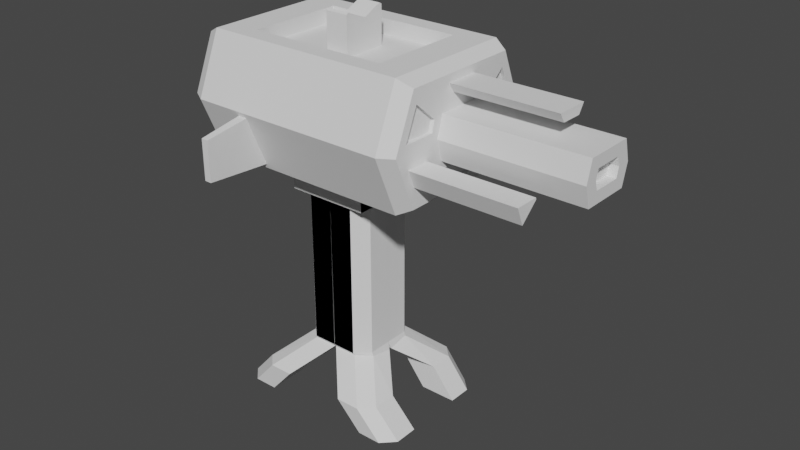 # Source: Turret.blend  (saved by Blender 3.1.7; exported with 4.5.12 LTS)
import bpy
from mathutils import Matrix  # noqa: F401  (used for matrix-valued properties, if any)

bpy.ops.wm.read_factory_settings(use_empty=True)
scene = bpy.context.scene
scene.name = 'Scene'

# ---- collections
col_collection = bpy.data.collections.new('Collection'); scene.collection.children.link(col_collection)

# ---- world
world_world = bpy.data.worlds.new('World'); scene.world = world_world
world_world.use_nodes = True; world_world.node_tree.nodes.clear()
_N = world_world.node_tree.nodes; _L = world_world.node_tree.links
n0 = _N.new('ShaderNodeOutputWorld'); n0.name = 'World Output'; n0.location = (300, 300)
n1 = _N.new('ShaderNodeBackground'); n1.name = 'Background'; n1.location = (10, 300)
n1.inputs[0].default_value = (0.05088, 0.05088, 0.05088, 1.0)
_L.new(n1.outputs[0], n0.inputs[0])
n0.is_active_output = True
world_world.color = (0.05088, 0.05088, 0.05088)
world_world.use_sun_shadow = False
world_world.sun_shadow_jitter_overblur = 0.0

# ---- meshes
me_cube_001 = bpy.data.meshes.new('Cube.001')
me_cube_001.from_pydata([(1.0, -0.6453, -0.278), (1.0, -0.1579, 0.5999), (1.0, 0.6451, -0.2781), (1.0, 0.1579, 0.5999), (1.0, 0.6521, -0.2498), (1.0, -0.6523, -0.25), (1.0, 1.011, -0.2498), (1.0, 0.9028, -0.5424), (1.0, -0.9027, -0.542), (1.0, 0.2468, 0.753), (1.0, -0.2468, 0.753), (1.0, -1.011, -0.25), (2.201, 0.2555, 2.842e-14), (2.201, -0.4567, 2.842e-14), (2.201, 0.2164, -0.1576), (2.201, -0.2164, -0.1576), (2.201, 0.2164, 0.1576), (2.201, -0.2164, 0.1576), (1.0, -0.5591, 0.1308), (1.0, -0.3164, -0.4837), (1.0, 0.5143, 0.311), (1.0, -0.5143, 0.311), (1.0, 0.5591, 0.1308), (1.0, 0.3164, -0.4837), (1.902, -1.011, -0.25), (1.902, -0.9027, -0.542), (1.902, -0.6523, -0.25), (1.902, -0.6453, -0.278), (1.902, 0.2468, 0.753), (1.902, -0.2468, 0.753), (1.902, 0.1579, 0.5999), (1.902, -0.1579, 0.5999), (1.902, 1.011, -0.2498), (1.902, 0.9028, -0.5424), (1.902, 0.6521, -0.2498), (1.902, 0.6451, -0.2781), (-0.9491, -0.867, -0.9242), (-0.9242, -0.8843, -0.9491), (-0.5992, -0.7258, 1.0), (-1.0, -0.9118, 0.8734), (-0.9491, 0.867, -0.9242), (-0.9242, 0.8843, -0.9491), (-1.0, 0.9118, 0.8734), (-0.5992, 0.7258, 1.0), (-1.0, -1.235, 0.0), (-0.4761, -1.339, -0.08162), (-1.0, 1.235, 0.0), (-0.4761, 1.339, -0.08162), (1.0, -1.053, 0.1308), (0.8793, -1.37, 0.0), (1.0, -0.5914, -0.7484), (0.8793, -1.0, -1.0), (1.0, 0.8625, 0.6463), (0.6051, 0.7258, 1.0), (0.6051, -0.7258, 1.0), (1.0, -0.8625, 0.6463), (0.8793, 1.37, 0.0), (1.0, 1.053, 0.1308), (1.0, 0.5914, -0.7484), (0.8793, 1.0, -1.0), (1.0, -0.3691, -0.3528), (1.0, 0.3691, -0.3528), (1.0, 0.3691, 0.3528), (1.0, 0.4567, 2.842e-14), (1.0, -0.3691, 0.3528), (1.0, -0.4567, 2.842e-14), (1.0, 0.9159, -0.8793), (1.0, -0.9159, -0.8793), (1.0, 0.9159, 0.8793), (1.0, 1.241, 0.0), (1.0, -1.241, 0.0), (1.0, -0.9159, 0.8793), (0.9663, -0.3164, -0.4837), (0.9663, 0.3164, -0.4837), (0.9663, 0.5143, 0.311), (0.9663, 0.5591, 0.1308), (0.9663, -0.5143, 0.311), (0.9663, -0.5591, 0.1308), (0.9663, 0.5914, -0.7484), (0.9663, -0.5914, -0.7484), (0.9663, 0.8625, 0.6463), (0.9663, 1.053, 0.1308), (0.9663, -1.053, 0.1308), (0.9663, -0.8625, 0.6463), (-0.3944, -1.339, -0.08162), (0.002952, -0.7258, 1.0), (-0.3944, -1.03, -0.9184), (-0.3944, 1.03, -0.9184), (-0.3944, 1.339, -0.08162), (0.002952, 0.7258, 1.0), (-0.8734, -1.0, 1.0), (-0.8734, 1.0, 1.0), (0.8793, 1.0, 1.0), (0.8793, -1.0, 1.0), (0.002952, -1.0, 1.0), (0.002952, 1.0, 1.0), (0.002952, 0.7258, 0.7502), (0.002952, -0.7258, 0.7502), (-0.09616, -0.3352, 0.7502), (-0.09616, 0.3352, 0.7502), (0.1021, 0.3352, 0.7502), (0.1021, -0.3352, 0.7502), (-0.5992, -0.7258, 0.7502), (-0.5992, 0.7258, 0.7502), (0.6051, 0.7258, 0.7502), (0.6051, -0.7258, 0.7502), (0.002952, -0.3352, 0.7502), (0.002952, 0.3352, 0.7502), (1.0, 0.0, -0.3528), (1.0, 0.0, 0.3528), (2.201, 0.0, -0.1576), (2.201, 0.0, 0.1576), (1.0, 0.0, 0.753), (1.0, 0.0, 0.5999), (1.902, 0.0, 0.753), (1.902, 0.0, 0.5999), (-0.9242, 0.0, -0.9491), (-0.9491, -5.96e-08, -0.9242), (-0.8734, 0.0, 1.0), (-1.0, 5.96e-08, 0.8734), (-1.0, 0.0, 0.0), (0.8793, 0.0, -1.0), (1.0, 0.0, -0.8793), (0.8793, 0.0, 1.0), (1.0, 0.0, 0.8793), (1.0, 0.0, -0.4837), (1.0, 0.0, -0.7484), (0.9663, 0.0, -0.4837), (0.9663, 0.0, -0.7484), (0.002952, 0.0, -1.0), (-0.5992, 0.0, 1.0), (0.6051, 0.0, 1.0), (-0.5992, 0.0, 0.7502), (0.6051, 0.0, 0.7502), (-0.09616, 0.0, 0.7502), (0.1021, 0.0, 0.7502), (0.002952, 0.3352, 1.382), (0.002952, 0.2939, 1.407), (0.002952, -0.3352, 1.382), (0.002952, -0.2939, 1.407), (-0.09616, -0.3352, 1.382), (-0.09616, -0.2939, 1.407), (-0.09616, 0.2939, 1.407), (-0.09616, 0.3352, 1.382), (0.1021, 0.3352, 1.382), (0.1021, 0.2939, 1.407), (0.1021, -0.2939, 1.407), (0.1021, -0.3352, 1.382), (0.002952, 0.01811, 1.262), (0.002952, -0.01811, 1.262), (-0.09616, -0.01811, 1.262), (-0.09616, 0.01811, 1.262), (-0.09616, 0.0, 1.232), (0.1021, 0.01811, 1.262), (0.1021, -0.01811, 1.262), (0.1021, 0.0, 1.232), (-1.0, 0.9118, -0.8734), (-0.4761, 1.03, -0.9184), (-0.8734, 0.0, -1.0), (-0.4761, -1.03, -0.9184), (-1.0, -0.9118, -0.8734), (-1.0, -5.96e-08, -0.8734), (-1.037, 0.0, -1.382), (-1.062, -5.96e-08, -1.357), (-1.062, 0.867, -1.357), (-1.037, 0.8843, -1.382), (-1.037, -0.8843, -1.382), (-1.062, -0.867, -1.357), (-1.279, -2.767e-09, -1.649), (-1.291, -3.142e-08, -1.637), (-1.291, 0.4169, -1.637), (-1.279, 0.4252, -1.649), (-1.279, -0.4252, -1.649), (-1.291, -0.4169, -1.637), (-0.8734, 1.37, 0.0), (-0.8734, 1.0, -1.0), (-0.8734, -1.0, -1.0), (-0.8734, -1.37, 0.0), (0.002952, 1.37, 0.0), (0.002952, -1.37, 0.0), (0.002952, -1.0, -1.0), (0.002952, 1.0, -1.0), (-0.4667, 1.938, -0.1502), (-0.4667, 1.919, -0.8498), (-0.4037, 1.938, -0.1502), (-0.4037, 1.919, -0.8498), (-0.4667, -1.988, -0.8567), (-0.4635, -1.993, -0.1936), (-0.4037, -1.993, -0.1947), (-0.4069, -1.988, -0.8578), (2.201, 0.4567, 2.842e-14), (2.201, 0.3691, -0.3528), (2.201, 0.0, -0.3528), (2.201, 0.0, 0.3528), (2.201, -0.3691, 0.3528), (2.201, -0.2555, 2.842e-14), (2.201, -0.3691, -0.3528), (2.201, 0.3691, 0.3528), (2.125, 0.0, 2.842e-14), (2.125, -0.2555, 2.842e-14), (2.125, 0.2555, 2.842e-14), (2.125, 0.0, -0.1576), (2.125, 0.0, 0.1576), (2.125, 0.2164, -0.1576), (2.125, -0.2164, 0.1576), (2.125, -0.2164, -0.1576), (2.125, 0.2164, 0.1576)], [], [(1, 10, 71, 64), (108, 61, 191, 192), (120, 119, 42, 46), (125, 19, 72, 127), (4, 6, 69, 63), (52, 20, 74, 80), (65, 60, 196, 13), (126, 58, 78, 128), (112, 9, 68, 124), (113, 3, 30, 115), (0, 8, 67, 60), (8, 0, 27, 25), (2, 7, 33, 35), (9, 3, 62, 68), (11, 5, 65, 70), (110, 14, 203, 201), (195, 15, 205, 199), (63, 62, 197, 190), (109, 64, 194, 193), (61, 63, 190, 191), (64, 65, 13, 194), (179, 94, 90, 177), (5, 0, 60, 65), (129, 121, 51, 180), (84, 45, 187, 188), (178, 95, 92, 56), (113, 1, 64, 109), (6, 7, 66, 69), (89, 43, 103, 96), (181, 178, 56, 59), (2, 4, 63, 61), (7, 2, 61, 66), (34, 35, 33, 32), (115, 30, 28, 114), (27, 26, 24, 25), (7, 6, 32, 33), (5, 11, 24, 26), (10, 1, 31, 29), (4, 2, 35, 34), (11, 8, 25, 24), (3, 9, 28, 30), (6, 4, 34, 32), (0, 5, 26, 27), (112, 10, 29, 114), (41, 116, 162, 165), (177, 90, 39, 44), (118, 91, 42, 119), (174, 175, 156, 46), (176, 177, 44, 160), (91, 174, 46, 42), (161, 120, 46, 156), (69, 66, 59, 56), (121, 59, 66, 122), (123, 93, 71, 124), (49, 51, 67, 70), (68, 69, 56, 92), (93, 49, 70, 71), (8, 11, 70, 67), (125, 23, 61, 108), (22, 20, 62, 63), (21, 18, 65, 64), (126, 50, 67, 122), (52, 57, 69, 68), (48, 55, 71, 70), (18, 48, 70, 65), (55, 21, 64, 71), (23, 58, 66, 61), (50, 19, 60, 67), (20, 52, 68, 62), (57, 22, 63, 69), (127, 72, 79, 128), (77, 76, 83, 82), (74, 75, 81, 80), (21, 55, 83, 76), (57, 52, 80, 81), (22, 57, 81, 75), (20, 22, 75, 74), (58, 23, 73, 78), (55, 48, 82, 83), (18, 21, 76, 77), (19, 50, 79, 72), (48, 18, 77, 82), (88, 87, 185, 184), (130, 38, 102, 132), (174, 91, 95, 178), (51, 49, 179, 180), (158, 129, 180, 176), (49, 93, 94, 179), (130, 43, 91, 118), (131, 54, 93, 123), (85, 38, 90, 94), (89, 53, 92, 95), (54, 85, 94, 93), (43, 89, 95, 91), (135, 100, 144, 145, 153, 155), (137, 142, 151, 148), (53, 89, 96, 104), (131, 53, 104, 133), (85, 54, 105, 97), (38, 85, 97, 102), (134, 99, 103, 132), (135, 101, 105, 133), (106, 98, 102, 97), (107, 100, 104, 96), (101, 106, 97, 105), (99, 107, 96, 103), (98, 106, 138, 140), (106, 101, 147, 138), (134, 98, 140, 141, 150, 152), (99, 134, 152, 151, 142, 143), (154, 149, 139, 146), (101, 135, 155, 154, 146, 147), (100, 107, 136, 144), (107, 99, 143, 136), (100, 135, 133, 104), (98, 134, 132, 102), (54, 131, 133, 105), (53, 131, 123, 92), (38, 130, 118, 90), (175, 181, 129, 158), (43, 130, 132, 103), (73, 127, 128, 78), (58, 126, 122, 66), (19, 125, 108, 60), (92, 123, 124, 68), (51, 121, 122, 67), (160, 44, 120, 161), (90, 118, 119, 39), (116, 37, 166, 162), (9, 112, 114, 28), (31, 115, 114, 29), (3, 113, 109, 62), (181, 59, 121, 129), (62, 109, 193, 197), (17, 195, 199, 204), (16, 111, 202, 206), (1, 113, 115, 31), (10, 112, 124, 71), (50, 126, 128, 79), (23, 125, 127, 73), (44, 39, 119, 120), (60, 108, 192, 196), (139, 141, 140, 138), (137, 145, 144, 136), (146, 139, 138, 147), (142, 137, 136, 143), (149, 150, 141, 139), (150, 151, 152), (153, 154, 155), (149, 154, 153, 148), (150, 149, 148, 151), (145, 137, 148, 153), (41, 40, 156, 175), (37, 116, 158, 176), (36, 37, 176, 160), (40, 117, 161, 156), (116, 41, 175, 158), (117, 36, 160, 161), (163, 164, 170, 169), (167, 163, 169, 173), (37, 36, 167, 166), (40, 41, 165, 164), (36, 117, 163, 167), (117, 40, 164, 163), (168, 172, 173, 169), (171, 168, 169, 170), (162, 166, 172, 168), (165, 162, 168, 171), (166, 167, 173, 172), (164, 165, 171, 170), (47, 157, 175, 174), (159, 45, 177, 176), (88, 47, 174, 178), (45, 84, 179, 177), (86, 159, 176, 180), (157, 87, 181, 175), (87, 88, 178, 181), (84, 86, 180, 179), (183, 182, 184, 185), (47, 88, 184, 182), (157, 47, 182, 183), (87, 157, 183, 185), (189, 188, 187, 186), (45, 159, 186, 187), (159, 86, 189, 186), (86, 84, 188, 189), (12, 14, 191, 190), (14, 110, 192, 191), (17, 111, 193, 194), (15, 195, 13, 196), (16, 12, 190, 197), (195, 17, 194, 13), (110, 15, 196, 192), (111, 16, 197, 193), (198, 202, 204, 199), (201, 198, 199, 205), (203, 200, 198, 201), (200, 206, 202, 198), (15, 110, 201, 205), (12, 16, 206, 200), (111, 17, 204, 202), (14, 12, 200, 203)])
_uv = me_cube_001.uv_layers.new(name='UVMap')
_uv.uv.foreach_set('vector', [0.575, 0.6617, 0.5941, 0.6794, 0.6099, 0.74, 0.5441, 0.6808, 0.4559, 0.625, 0.4559, 0.5692, 0.4559, 0.5692, 0.4559, 0.625, 0.5, 0.125, 0.6092, 0.125, 0.6092, 0.235, 0.5, 0.2377, 0.4395, 0.625, 0.4395, 0.6705, 0.4395, 0.6705, 0.4395, 0.625, 0.4688, 0.5462, 0.4688, 0.5193, 0.5, 0.5089, 0.5, 0.563, 0.5808, 0.5207, 0.5389, 0.5567, 0.5389, 0.5567, 0.5808, 0.5207, 0.5, 0.687, 0.4559, 0.6808, 0.4559, 0.6808, 0.5, 0.687, 0.4064, 0.625, 0.4064, 0.548, 0.4064, 0.548, 0.4064, 0.625, 0.5941, 0.625, 0.5941, 0.5706, 0.6099, 0.4983, 0.6099, 0.625, 0.575, 0.625, 0.575, 0.5883, 0.575, 0.5883, 0.575, 0.625, 0.4653, 0.7037, 0.4322, 0.7297, 0.3901, 0.7399, 0.4559, 0.6808, 0.4322, 0.7297, 0.4653, 0.7037, 0.4653, 0.7037, 0.4322, 0.7297, 0.4652, 0.5463, 0.4322, 0.5203, 0.4322, 0.5203, 0.4652, 0.5463, 0.5941, 0.5706, 0.575, 0.5883, 0.5441, 0.5692, 0.6099, 0.51, 0.4687, 0.7307, 0.4687, 0.7039, 0.5, 0.687, 0.5, 0.7411, 0.4803, 0.625, 0.4803, 0.5942, 0.4803, 0.5942, 0.4803, 0.625, 0.5, 0.6597, 0.4803, 0.6558, 0.4803, 0.6558, 0.5, 0.6597, 0.5, 0.563, 0.5441, 0.5692, 0.5441, 0.5692, 0.5, 0.563, 0.5441, 0.625, 0.5441, 0.6808, 0.5441, 0.6808, 0.5441, 0.625, 0.4559, 0.5692, 0.5, 0.563, 0.5, 0.563, 0.4559, 0.5692, 0.5441, 0.6808, 0.5, 0.687, 0.5, 0.687, 0.5441, 0.6808, 0.5, 0.8746, 0.625, 0.8746, 0.625, 0.9842, 0.5, 0.9842, 0.4687, 0.7039, 0.4653, 0.7037, 0.4559, 0.6808, 0.5, 0.687, 0.2504, 0.625, 0.3599, 0.625, 0.3599, 0.75, 0.2504, 0.75, 0.4898, 0.8855, 0.4898, 0.9733, 0.4898, 0.9733, 0.4898, 0.8855, 0.5, 0.3754, 0.625, 0.3754, 0.625, 0.4849, 0.5, 0.4849, 0.575, 0.625, 0.575, 0.6617, 0.5441, 0.6808, 0.5441, 0.625, 0.4688, 0.5193, 0.4322, 0.5203, 0.3901, 0.5098, 0.5, 0.5093, 0.7496, 0.5343, 0.8249, 0.5343, 0.8249, 0.5343, 0.7496, 0.5343, 0.375, 0.3754, 0.5, 0.3754, 0.5, 0.4849, 0.375, 0.4849, 0.4652, 0.5463, 0.4688, 0.5462, 0.5, 0.563, 0.4559, 0.5692, 0.4322, 0.5203, 0.4652, 0.5463, 0.4559, 0.5692, 0.3901, 0.5101, 0.4688, 0.5462, 0.4652, 0.5463, 0.4322, 0.5203, 0.4688, 0.5193, 0.575, 0.625, 0.575, 0.5883, 0.5941, 0.5706, 0.5941, 0.625, 0.4653, 0.7037, 0.4687, 0.7039, 0.4687, 0.7307, 0.4322, 0.7297, 0.4322, 0.5203, 0.4688, 0.5193, 0.4688, 0.5193, 0.4322, 0.5203, 0.4687, 0.7039, 0.4687, 0.7307, 0.4687, 0.7307, 0.4687, 0.7039, 0.5941, 0.6794, 0.575, 0.6617, 0.575, 0.6617, 0.5941, 0.6794, 0.4688, 0.5462, 0.4652, 0.5463, 0.4652, 0.5463, 0.4688, 0.5462, 0.4687, 0.7307, 0.4322, 0.7297, 0.4322, 0.7297, 0.4687, 0.7307, 0.575, 0.5883, 0.5941, 0.5706, 0.5941, 0.5706, 0.575, 0.5883, 0.4688, 0.5193, 0.4688, 0.5462, 0.4688, 0.5462, 0.4688, 0.5193, 0.4653, 0.7037, 0.4687, 0.7039, 0.4687, 0.7039, 0.4653, 0.7037, 0.5941, 0.625, 0.5941, 0.6794, 0.5941, 0.6794, 0.5941, 0.625, 0.1345, 0.5145, 0.1345, 0.625, 0.1345, 0.625, 0.1345, 0.5145, 0.5, 0.0, 0.625, 0.0, 0.6092, 0.01496, 0.5, 0.01232, 0.625, 0.125, 0.625, 0.25, 0.6092, 0.235, 0.6092, 0.125, 0.5, 0.2658, 0.375, 0.2658, 0.3908, 0.235, 0.5, 0.2377, 0.375, 0.0, 0.5, 0.0, 0.5, 0.01232, 0.3908, 0.01496, 0.625, 0.2658, 0.5, 0.2658, 0.5, 0.2377, 0.6092, 0.235, 0.3908, 0.125, 0.5, 0.125, 0.5, 0.2377, 0.3908, 0.235, 0.5, 0.5093, 0.3901, 0.5098, 0.375, 0.4849, 0.5, 0.4849, 0.3599, 0.625, 0.3599, 0.5, 0.3901, 0.5086, 0.3901, 0.625, 0.6401, 0.625, 0.6401, 0.75, 0.6099, 0.7517, 0.6099, 0.625, 0.5, 0.7651, 0.375, 0.7651, 0.3901, 0.7402, 0.5, 0.7407, 0.6099, 0.5102, 0.5, 0.5089, 0.5, 0.4849, 0.625, 0.4849, 0.625, 0.7651, 0.5, 0.7651, 0.5, 0.7411, 0.6099, 0.7398, 0.4322, 0.7297, 0.4687, 0.7307, 0.5, 0.7407, 0.3901, 0.7402, 0.4395, 0.625, 0.4395, 0.5795, 0.4559, 0.5692, 0.4559, 0.625, 0.5164, 0.5547, 0.5389, 0.5567, 0.5441, 0.5692, 0.5, 0.563, 0.5389, 0.6933, 0.5164, 0.6953, 0.5, 0.687, 0.5441, 0.6808, 0.4064, 0.625, 0.4064, 0.702, 0.3901, 0.7414, 0.3901, 0.625, 0.5808, 0.5207, 0.5164, 0.519, 0.5, 0.5089, 0.6099, 0.5102, 0.5164, 0.731, 0.5808, 0.7293, 0.6099, 0.7398, 0.5, 0.7411, 0.5164, 0.6953, 0.5164, 0.731, 0.5, 0.7411, 0.5, 0.687, 0.5808, 0.7293, 0.5389, 0.6933, 0.5441, 0.6808, 0.6099, 0.7398, 0.4395, 0.5795, 0.4064, 0.548, 0.3901, 0.5086, 0.4559, 0.5692, 0.4064, 0.702, 0.4395, 0.6705, 0.4559, 0.6808, 0.3901, 0.7414, 0.5389, 0.5567, 0.5808, 0.5207, 0.6099, 0.5102, 0.5441, 0.5692, 0.5164, 0.519, 0.5164, 0.5547, 0.5, 0.563, 0.5, 0.5089, 0.4395, 0.625, 0.4395, 0.6705, 0.4064, 0.702, 0.4064, 0.625, 0.5164, 0.6953, 0.5389, 0.6933, 0.5808, 0.7293, 0.5164, 0.731, 0.5389, 0.5567, 0.5164, 0.5547, 0.5164, 0.519, 0.5808, 0.5207, 0.5389, 0.6933, 0.5808, 0.7293, 0.5808, 0.7293, 0.5389, 0.6933, 0.5164, 0.519, 0.5808, 0.5207, 0.5808, 0.5207, 0.5164, 0.519, 0.5164, 0.5547, 0.5164, 0.519, 0.5164, 0.519, 0.5164, 0.5547, 0.5389, 0.5567, 0.5164, 0.5547, 0.5164, 0.5547, 0.5389, 0.5567, 0.4064, 0.548, 0.4395, 0.5795, 0.4395, 0.5795, 0.4064, 0.548, 0.5808, 0.7293, 0.5164, 0.731, 0.5164, 0.731, 0.5808, 0.7293, 0.5164, 0.6953, 0.5389, 0.6933, 0.5389, 0.6933, 0.5164, 0.6953, 0.4395, 0.6705, 0.4064, 0.702, 0.4064, 0.702, 0.4395, 0.6705, 0.5164, 0.731, 0.5164, 0.6953, 0.5164, 0.6953, 0.5164, 0.731, 0.4898, 0.3645, 0.3852, 0.3645, 0.3852, 0.3645, 0.4898, 0.3645, 0.8249, 0.625, 0.8249, 0.7157, 0.8249, 0.7157, 0.8249, 0.625, 0.5, 0.2658, 0.625, 0.2658, 0.625, 0.3754, 0.5, 0.3754, 0.375, 0.7651, 0.5, 0.7651, 0.5, 0.8746, 0.375, 0.8746, 0.1408, 0.625, 0.2504, 0.625, 0.2504, 0.75, 0.1408, 0.75, 0.5, 0.7651, 0.625, 0.7651, 0.625, 0.8746, 0.5, 0.8746, 0.8249, 0.625, 0.8249, 0.5343, 0.8592, 0.5, 0.8592, 0.625, 0.6744, 0.625, 0.6744, 0.7157, 0.6401, 0.75, 0.6401, 0.625, 0.7496, 0.7157, 0.8249, 0.7157, 0.8592, 0.75, 0.7496, 0.75, 0.7496, 0.5343, 0.6744, 0.5343, 0.6401, 0.5, 0.7496, 0.5, 0.6744, 0.7157, 0.7496, 0.7157, 0.7496, 0.75, 0.6401, 0.75, 0.8249, 0.5343, 0.7496, 0.5343, 0.7496, 0.5, 0.8592, 0.5, 0.7232, 0.625, 0.7232, 0.5831, 0.7232, 0.5831, 0.7232, 0.5883, 0.7232, 0.6227, 0.7232, 0.625, 0.7496, 0.5883, 0.7761, 0.5883, 0.7761, 0.6227, 0.7496, 0.6227, 0.6744, 0.5343, 0.7496, 0.5343, 0.7496, 0.5343, 0.6744, 0.5343, 0.6744, 0.625, 0.6744, 0.5343, 0.6744, 0.5343, 0.6744, 0.625, 0.7496, 0.7157, 0.6744, 0.7157, 0.6744, 0.7157, 0.7496, 0.7157, 0.8249, 0.7157, 0.7496, 0.7157, 0.7496, 0.7157, 0.8249, 0.7157, 0.7761, 0.625, 0.7761, 0.5831, 0.8249, 0.5343, 0.8249, 0.625, 0.7232, 0.625, 0.7232, 0.6669, 0.6744, 0.7157, 0.6744, 0.625, 0.7496, 0.6669, 0.7761, 0.6669, 0.8249, 0.7157, 0.7496, 0.7157, 0.7496, 0.5831, 0.7232, 0.5831, 0.6744, 0.5343, 0.7496, 0.5343, 0.7232, 0.6669, 0.7496, 0.6669, 0.7496, 0.7157, 0.6744, 0.7157, 0.7761, 0.5831, 0.7496, 0.5831, 0.7496, 0.5343, 0.8249, 0.5343, 0.7761, 0.6669, 0.7496, 0.6669, 0.7496, 0.6669, 0.7761, 0.6669, 0.7496, 0.6669, 0.7232, 0.6669, 0.7232, 0.6669, 0.7496, 0.6669, 0.7761, 0.625, 0.7761, 0.6669, 0.7761, 0.6669, 0.7761, 0.6617, 0.7761, 0.6273, 0.7761, 0.625, 0.7761, 0.5831, 0.7761, 0.625, 0.7761, 0.625, 0.7761, 0.6227, 0.7761, 0.5883, 0.7761, 0.5831, 0.7232, 0.6273, 0.7496, 0.6273, 0.7496, 0.6617, 0.7232, 0.6617, 0.7232, 0.6669, 0.7232, 0.625, 0.7232, 0.625, 0.7232, 0.6273, 0.7232, 0.6617, 0.7232, 0.6669, 0.7232, 0.5831, 0.7496, 0.5831, 0.7496, 0.5831, 0.7232, 0.5831, 0.7496, 0.5831, 0.7761, 0.5831, 0.7761, 0.5831, 0.7496, 0.5831, 0.7232, 0.5831, 0.7232, 0.625, 0.6744, 0.625, 0.6744, 0.5343, 0.7761, 0.6669, 0.7761, 0.625, 0.8249, 0.625, 0.8249, 0.7157, 0.6744, 0.7157, 0.6744, 0.625, 0.6744, 0.625, 0.6744, 0.7157, 0.6744, 0.5343, 0.6744, 0.625, 0.6401, 0.625, 0.6401, 0.5, 0.8249, 0.7157, 0.8249, 0.625, 0.8592, 0.625, 0.8592, 0.75, 0.1408, 0.5, 0.2504, 0.5, 0.2504, 0.625, 0.1408, 0.625, 0.8249, 0.5343, 0.8249, 0.625, 0.8249, 0.625, 0.8249, 0.5343, 0.4395, 0.5795, 0.4395, 0.625, 0.4064, 0.625, 0.4064, 0.548, 0.4064, 0.548, 0.4064, 0.625, 0.3901, 0.625, 0.3901, 0.5086, 0.4395, 0.6705, 0.4395, 0.625, 0.4559, 0.625, 0.4559, 0.6808, 0.6401, 0.5, 0.6401, 0.625, 0.6099, 0.625, 0.6099, 0.4983, 0.3599, 0.75, 0.3599, 0.625, 0.3901, 0.625, 0.3901, 0.7414, 0.3908, 0.01496, 0.5, 0.01232, 0.5, 0.125, 0.3908, 0.125, 0.625, 0.0, 0.625, 0.125, 0.6092, 0.125, 0.6092, 0.01496, 0.1345, 0.625, 0.1345, 0.7355, 0.1345, 0.7355, 0.1345, 0.625, 0.5941, 0.5706, 0.5941, 0.625, 0.5941, 0.625, 0.5941, 0.5706, 0.575, 0.6617, 0.575, 0.625, 0.5941, 0.625, 0.5941, 0.6794, 0.575, 0.5883, 0.575, 0.625, 0.5441, 0.625, 0.5441, 0.5692, 0.2504, 0.5, 0.3599, 0.5, 0.3599, 0.625, 0.2504, 0.625, 0.5441, 0.5692, 0.5441, 0.625, 0.5441, 0.625, 0.5441, 0.5692, 0.5197, 0.6558, 0.5, 0.6597, 0.5, 0.6597, 0.5197, 0.6558, 0.5197, 0.5942, 0.5197, 0.625, 0.5197, 0.625, 0.5197, 0.5942, 0.575, 0.6617, 0.575, 0.625, 0.575, 0.625, 0.575, 0.6617, 0.5941, 0.6794, 0.5941, 0.625, 0.6099, 0.625, 0.6099, 0.7517, 0.4064, 0.702, 0.4064, 0.625, 0.4064, 0.625, 0.4064, 0.702, 0.4395, 0.5795, 0.4395, 0.625, 0.4395, 0.625, 0.4395, 0.5795, 0.5, 0.01232, 0.6092, 0.01496, 0.6092, 0.125, 0.5, 0.125, 0.4559, 0.6808, 0.4559, 0.625, 0.4559, 0.625, 0.4559, 0.6808, 0.7496, 0.6617, 0.7761, 0.6617, 0.7761, 0.6669, 0.7496, 0.6669, 0.7496, 0.5883, 0.7232, 0.5883, 0.7232, 0.5831, 0.7496, 0.5831, 0.7232, 0.6617, 0.7496, 0.6617, 0.7496, 0.6669, 0.7232, 0.6669, 0.7761, 0.5883, 0.7496, 0.5883, 0.7496, 0.5831, 0.7761, 0.5831, 0.7496, 0.6273, 0.7761, 0.6273, 0.7761, 0.6617, 0.7496, 0.6617, 0.7761, 0.6273, 0.7761, 0.6237, 0.7761, 0.625, 0.7232, 0.6227, 0.7232, 0.6263, 0.7232, 0.625, 0.7496, 0.6273, 0.7232, 0.6273, 0.7232, 0.6227, 0.7496, 0.6227, 0.7761, 0.6273, 0.7496, 0.6273, 0.7496, 0.6227, 0.7761, 0.6227, 0.7232, 0.5883, 0.7496, 0.5883, 0.7496, 0.6227, 0.7232, 0.6227, 0.1345, 0.5145, 0.1314, 0.5166, 0.125, 0.511, 0.1408, 0.5, 0.1345, 0.7355, 0.1345, 0.625, 0.1408, 0.625, 0.1408, 0.75, 0.1314, 0.7334, 0.1345, 0.7355, 0.1408, 0.75, 0.125, 0.739, 0.1314, 0.5166, 0.1314, 0.625, 0.125, 0.625, 0.125, 0.511, 0.1345, 0.625, 0.1345, 0.5145, 0.1408, 0.5, 0.1408, 0.625, 0.1314, 0.625, 0.1314, 0.7334, 0.125, 0.739, 0.125, 0.625, 0.1314, 0.625, 0.1314, 0.5166, 0.1314, 0.5166, 0.1314, 0.625, 0.1314, 0.7334, 0.1314, 0.625, 0.1314, 0.625, 0.1314, 0.7334, 0.1345, 0.7355, 0.1314, 0.7334, 0.1314, 0.7334, 0.1345, 0.7355, 0.1314, 0.5166, 0.1345, 0.5145, 0.1345, 0.5145, 0.1314, 0.5166, 0.1314, 0.7334, 0.1314, 0.625, 0.1314, 0.625, 0.1314, 0.7334, 0.1314, 0.625, 0.1314, 0.5166, 0.1314, 0.5166, 0.1314, 0.625, 0.1345, 0.625, 0.1345, 0.7355, 0.1314, 0.7334, 0.1314, 0.625, 0.1345, 0.5145, 0.1345, 0.625, 0.1314, 0.625, 0.1314, 0.5166, 0.1345, 0.625, 0.1345, 0.7355, 0.1345, 0.7355, 0.1345, 0.625, 0.1345, 0.5145, 0.1345, 0.625, 0.1345, 0.625, 0.1345, 0.5145, 0.1345, 0.7355, 0.1314, 0.7334, 0.1314, 0.7334, 0.1345, 0.7355, 0.1314, 0.5166, 0.1345, 0.5145, 0.1345, 0.5145, 0.1314, 0.5166, 0.4898, 0.2767, 0.3852, 0.2767, 0.375, 0.2658, 0.5, 0.2658, 0.3852, 0.9733, 0.4898, 0.9733, 0.5, 0.9842, 0.375, 0.9842, 0.4898, 0.3645, 0.4898, 0.2767, 0.5, 0.2658, 0.5, 0.3754, 0.4898, 0.9733, 0.4898, 0.8855, 0.5, 0.8746, 0.5, 0.9842, 0.3852, 0.8855, 0.3852, 0.9733, 0.375, 0.9842, 0.375, 0.8746, 0.3852, 0.2767, 0.3852, 0.3645, 0.375, 0.3754, 0.375, 0.2658, 0.3852, 0.3645, 0.4898, 0.3645, 0.5, 0.3754, 0.375, 0.3754, 0.4898, 0.8855, 0.3852, 0.8855, 0.375, 0.8746, 0.5, 0.8746, 0.3852, 0.2767, 0.4898, 0.2767, 0.4898, 0.3645, 0.3852, 0.3645, 0.4898, 0.2767, 0.4898, 0.3645, 0.4898, 0.3645, 0.4898, 0.2767, 0.3852, 0.2767, 0.4898, 0.2767, 0.4898, 0.2767, 0.3852, 0.2767, 0.3852, 0.3645, 0.3852, 0.2767, 0.3852, 0.2767, 0.3852, 0.3645, 0.3852, 0.8855, 0.4898, 0.8855, 0.4898, 0.9733, 0.3852, 0.9733, 0.4898, 0.9733, 0.3852, 0.9733, 0.3852, 0.9733, 0.4898, 0.9733, 0.3852, 0.9733, 0.3852, 0.8855, 0.3852, 0.8855, 0.3852, 0.9733, 0.3852, 0.8855, 0.4898, 0.8855, 0.4898, 0.8855, 0.3852, 0.8855, 0.5, 0.5903, 0.4803, 0.5942, 0.4559, 0.5692, 0.5, 0.563, 0.4803, 0.5942, 0.4803, 0.625, 0.4559, 0.625, 0.4559, 0.5692, 0.5197, 0.6558, 0.5197, 0.625, 0.5441, 0.625, 0.5441, 0.6808, 0.4803, 0.6558, 0.5, 0.6597, 0.5, 0.687, 0.4559, 0.6808, 0.5197, 0.5942, 0.5, 0.5903, 0.5, 0.563, 0.5441, 0.5692, 0.5, 0.6597, 0.5197, 0.6558, 0.5441, 0.6808, 0.5, 0.687, 0.4803, 0.625, 0.4803, 0.6558, 0.4559, 0.6808, 0.4559, 0.625, 0.5197, 0.625, 0.5197, 0.5942, 0.5441, 0.5692, 0.5441, 0.625, 0.5, 0.625, 0.5197, 0.625, 0.5197, 0.6558, 0.5, 0.6597, 0.4803, 0.625, 0.5, 0.625, 0.5, 0.6597, 0.4803, 0.6558, 0.4803, 0.5942, 0.5, 0.5903, 0.5, 0.625, 0.4803, 0.625, 0.5, 0.5903, 0.5197, 0.5942, 0.5197, 0.625, 0.5, 0.625, 0.4803, 0.6558, 0.4803, 0.625, 0.4803, 0.625, 0.4803, 0.6558, 0.5, 0.5903, 0.5197, 0.5942, 0.5197, 0.5942, 0.5, 0.5903, 0.5197, 0.625, 0.5197, 0.6558, 0.5197, 0.6558, 0.5197, 0.625, 0.4803, 0.5942, 0.5, 0.5903, 0.5, 0.5903, 0.4803, 0.5942])
me_cube_001.use_remesh_fix_poles = True
me_cube_001.use_remesh_preserve_attributes = False
me_cube_001.update()
me_cube_002 = bpy.data.meshes.new('Cube.002')
me_cube_002.from_pydata([(-1.0, -1.0, 1.0), (-0.00222, -0.9004, -11.53), (-1.0, 1.0, 1.0), (0.0, 1.0, 1.0), (0.0, 0.9004, -11.53), (-1.0, 0.0, 1.0), (-0.9007, 0.0, -11.53), (0.0, 0.0, 1.0), (-1.0, -1.0, -0.9004), (-1.0, 1.0, -0.9004), (0.0, 1.0, -0.9004), (0.0, 0.9004, -1.0), (0.0, -0.9004, -1.0), (-1.0, 0.0, -0.9004), (-0.9004, 0.0, -1.0), (-0.0003198, 0.0, -11.53), (-0.9004, 0.5883, -11.53), (-0.5883, 0.9004, -11.53), (-0.5901, -0.9004, -11.53), (-0.9026, -0.5883, -11.53), (-0.9004, -0.5883, -1.0), (-0.5883, -0.9004, -1.0), (-1.0, -1.0, -0.9004), (-0.5883, 0.9004, -1.0), (-0.9004, 0.5883, -1.0), (-1.0, 1.0, -0.9004), (-0.0611, -0.03588, -12.03), (-0.01437, -0.8686, -11.69), (-0.9615, -0.03588, -12.03), (-0.9309, -0.58, -11.8), (-0.6014, -0.8686, -11.69), (-0.7816, -0.7664, -13.7), (-0.7816, -1.667, -13.72), (-1.682, -0.7664, -13.7), (-1.682, -1.355, -13.71), (-1.37, -1.667, -13.72), (-1.391, -0.7277, -15.62), (-1.391, -1.628, -15.64), (-2.291, -0.7277, -15.62), (-2.291, -1.316, -15.63), (-1.979, -1.628, -15.64)], [], [(14, 20, 22, 8, 13), (6, 15, 26, 28), (9, 2, 3, 10), (16, 17, 4, 15, 6), (20, 14, 6, 19), (13, 5, 2, 9), (3, 2, 5, 7), (25, 24, 14, 13, 9), (11, 23, 25, 9, 10), (8, 0, 5, 13), (23, 11, 4, 17), (14, 24, 16, 6), (12, 21, 18, 1), (20, 21, 22), (23, 24, 25), (20, 19, 18, 21), (23, 17, 16, 24), (30, 29, 34, 35), (15, 1, 27, 26), (1, 18, 30, 27), (19, 6, 28, 29), (18, 19, 29, 30), (34, 33, 38, 39), (26, 27, 32, 31), (29, 28, 33, 34), (28, 26, 31, 33), (27, 30, 35, 32), (38, 36, 37, 40, 39), (33, 31, 36, 38), (32, 35, 40, 37), (35, 34, 39, 40), (31, 32, 37, 36)])
_uv = me_cube_002.uv_layers.new(name='UVMap')
_uv.uv.foreach_set('vector', [0.1375, 0.625, 0.1375, 0.6985, 0.125, 0.75, 0.125, 0.75, 0.125, 0.625, 0.1375, 0.625, 0.25, 0.625, 0.25, 0.625, 0.1375, 0.625, 0.3875, 0.25, 0.625, 0.25, 0.625, 0.375, 0.3875, 0.375, 0.1375, 0.5515, 0.1765, 0.5125, 0.25, 0.5125, 0.25, 0.625, 0.1375, 0.625, 0.1375, 0.6985, 0.1375, 0.625, 0.1375, 0.625, 0.1375, 0.6985, 0.3875, 0.125, 0.625, 0.125, 0.625, 0.25, 0.3875, 0.25, 0.75, 0.5, 0.875, 0.5, 0.875, 0.625, 0.75, 0.625, 0.125, 0.5, 0.1375, 0.5515, 0.1375, 0.625, 0.125, 0.625, 0.125, 0.5, 0.25, 0.5125, 0.1765, 0.5125, 0.125, 0.5, 0.125, 0.5, 0.25, 0.5, 0.3875, 0.0, 0.625, 0.0, 0.625, 0.125, 0.3875, 0.125, 0.1765, 0.5125, 0.25, 0.5125, 0.25, 0.5125, 0.1765, 0.5125, 0.1375, 0.625, 0.1375, 0.5515, 0.1375, 0.5515, 0.1375, 0.625, 0.25, 0.7375, 0.1765, 0.7375, 0.1765, 0.7375, 0.25, 0.7375, 0.1375, 0.6985, 0.1375, 0.7375, 0.125, 0.75, 0.1765, 0.5125, 0.1375, 0.5125, 0.125, 0.5, 0.1375, 0.6985, 0.1375, 0.6985, 0.1765, 0.7375, 0.1765, 0.7375, 0.1765, 0.5125, 0.1765, 0.5125, 0.1375, 0.5515, 0.1375, 0.5515, 0.1765, 0.7375, 0.1375, 0.6985, 0.1375, 0.6985, 0.1765, 0.7375, 0.25, 0.625, 0.25, 0.7375, 0.25, 0.7375, 0.25, 0.625, 0.25, 0.7375, 0.1765, 0.7375, 0.1765, 0.7375, 0.25, 0.7375, 0.1375, 0.6985, 0.1375, 0.625, 0.1375, 0.625, 0.1375, 0.6985, 0.1765, 0.7375, 0.1375, 0.6985, 0.1375, 0.6985, 0.1765, 0.7375, 0.1375, 0.6985, 0.1375, 0.625, 0.1375, 0.625, 0.1375, 0.6985, 0.25, 0.625, 0.25, 0.7375, 0.25, 0.7375, 0.25, 0.625, 0.1375, 0.6985, 0.1375, 0.625, 0.1375, 0.625, 0.1375, 0.6985, 0.1375, 0.625, 0.25, 0.625, 0.25, 0.625, 0.1375, 0.625, 0.25, 0.7375, 0.1765, 0.7375, 0.1765, 0.7375, 0.25, 0.7375, 0.1375, 0.625, 0.25, 0.625, 0.25, 0.7375, 0.1765, 0.7375, 0.1375, 0.6985, 0.1375, 0.625, 0.25, 0.625, 0.25, 0.625, 0.1375, 0.625, 0.25, 0.7375, 0.1765, 0.7375, 0.1765, 0.7375, 0.25, 0.7375, 0.1765, 0.7375, 0.1375, 0.6985, 0.1375, 0.6985, 0.1765, 0.7375, 0.25, 0.625, 0.25, 0.7375, 0.25, 0.7375, 0.25, 0.625])
me_cube_002.use_remesh_fix_poles = True
me_cube_002.use_remesh_preserve_attributes = False
me_cube_002.update()

# ---- objects
ob_head = bpy.data.objects.new('Head', me_cube_001)
ob_stand = bpy.data.objects.new('Stand', me_cube_002)
ob_empty = bpy.data.objects.new('Empty', None)

# ---- transforms, parenting, visibility, modifiers, constraints
ob_head.parent = ob_empty
ob_head.location = (0.0, 0.0, 3.707)
ob_head.scale = (1.424, 0.8188, 0.7262)
ob_stand.parent = ob_empty
ob_stand.location = (0.0, 0.0, 2.804)
ob_stand.scale = (0.5, 0.5, 0.1793)
_m = ob_stand.modifiers.new('Mirror', 'MIRROR')
_m.use_axis = (True, True, False)
ob_empty.location = (0.0, 0.0, 0.0)

# ---- collection membership
col_collection.objects.link(ob_head)
col_collection.objects.link(ob_stand)
col_collection.objects.link(ob_empty)

# ---- scene / render settings (as saved in the file)
scene.frame_start = 1; scene.frame_end = 250; scene.frame_set(1)
scene.render.engine = 'BLENDER_EEVEE_NEXT'
scene.cycles.sampling_pattern = 'TABULATED_SOBOL'
scene.cycles.use_light_tree = False
scene.view_settings.view_transform = 'Filmic'
bpy.context.view_layer.update()

# ---- added for rendering (the .blend has no active camera and no usable light): camera, sun
cam_auto = bpy.data.cameras.new('AutoCamera')
cam_auto.lens = 50.0
cam_auto.sensor_width = 36.0
cam_auto.clip_end = 1000.0
ob_auto_camera = bpy.data.objects.new('AutoCamera', cam_auto)
scene.collection.objects.link(ob_auto_camera)
ob_auto_camera.location = (7.66062, -8.43773, 7.97443)
ob_auto_camera.rotation_euler = (1.09748, -7.21219e-08, 0.694738)
scene.camera = ob_auto_camera
light_auto_sun = bpy.data.lights.new('AutoSun', 'SUN')
light_auto_sun.energy = 3.0
light_auto_sun.angle = 0.0523599
ob_auto_sun = bpy.data.objects.new('AutoSun', light_auto_sun)
scene.collection.objects.link(ob_auto_sun)
ob_auto_sun.rotation_euler = (0.872665, 0.174533, 0.523599)
bpy.context.view_layer.update()
